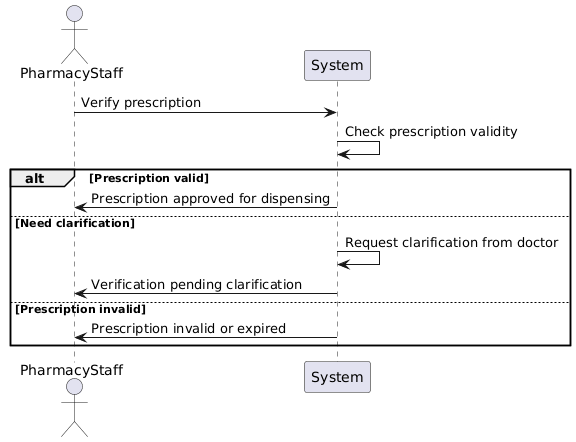

The diagram above was rendered by PlantUML. Its source (embedded in the PNG):
@startuml
actor PharmacyStaff
participant "System"

PharmacyStaff -> System: Verify prescription
System -> System: Check prescription validity

alt Prescription valid
    System -> PharmacyStaff: Prescription approved for dispensing

else Need clarification
    System -> System: Request clarification from doctor
    System -> PharmacyStaff: Verification pending clarification

else Prescription invalid
    System -> PharmacyStaff: Prescription invalid or expired
end
@enduml